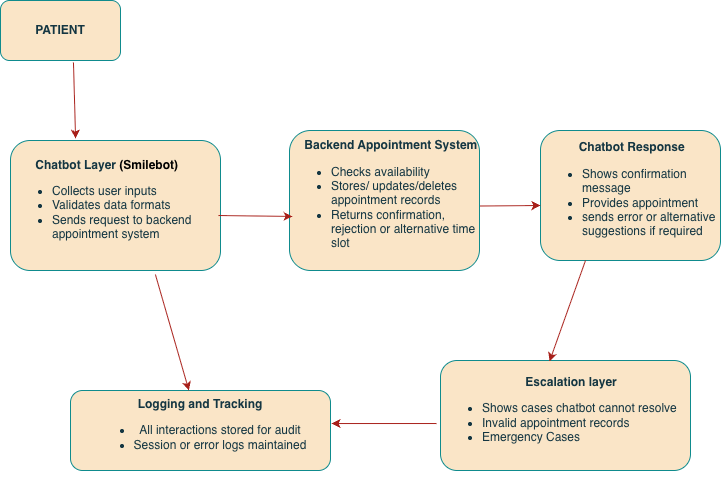

The diagram above was exported from draw.io. Its source (the exported page's mxGraphModel, read from the mxfile embedded in the PNG):
<mxGraphModel dx="754" dy="580" grid="1" gridSize="10" guides="1" tooltips="1" connect="1" arrows="1" fold="1" page="1" pageScale="1" pageWidth="827" pageHeight="1169" math="0" shadow="0">
  <root>
    <mxCell id="WIyWlLk6GJQsqaUBKTNV-0" />
    <mxCell id="WIyWlLk6GJQsqaUBKTNV-1" parent="WIyWlLk6GJQsqaUBKTNV-0" />
    <mxCell id="LvQcVwPQvG9R9jGPbdLp-0" parent="WIyWlLk6GJQsqaUBKTNV-1" style="rounded=1;whiteSpace=wrap;html=1;labelBackgroundColor=none;fillColor=#FAE5C7;strokeColor=#0F8B8D;fontColor=#143642;" value="&lt;b&gt;PATIENT&lt;/b&gt;" vertex="1">
      <mxGeometry height="60" width="120" x="30" y="30" as="geometry" />
    </mxCell>
    <mxCell id="LvQcVwPQvG9R9jGPbdLp-11" parent="WIyWlLk6GJQsqaUBKTNV-1" style="rounded=1;whiteSpace=wrap;html=1;align=left;labelBackgroundColor=none;fillColor=#FAE5C7;strokeColor=#0F8B8D;fontColor=#143642;" value="&lt;b&gt;&amp;nbsp; &amp;nbsp; &amp;nbsp; &amp;nbsp; &amp;nbsp; &amp;nbsp; &amp;nbsp; &amp;nbsp; &amp;nbsp; &amp;nbsp; &amp;nbsp; &amp;nbsp; &amp;nbsp;Escalation layer&lt;/b&gt;&lt;div&gt;&lt;ul&gt;&lt;li style=&quot;text-align: justify;&quot;&gt;Shows cases chatbot cannot resolve&lt;/li&gt;&lt;li style=&quot;text-align: justify;&quot;&gt;Invalid appointment records&lt;/li&gt;&lt;li style=&quot;text-align: justify;&quot;&gt;Emergency Cases&lt;/li&gt;&lt;/ul&gt;&lt;/div&gt;" vertex="1">
      <mxGeometry height="110" width="250" x="470" y="390" as="geometry" />
    </mxCell>
    <mxCell id="LvQcVwPQvG9R9jGPbdLp-12" parent="WIyWlLk6GJQsqaUBKTNV-1" style="rounded=1;whiteSpace=wrap;html=1;align=left;labelBackgroundColor=none;fillColor=#FAE5C7;strokeColor=#0F8B8D;fontColor=#143642;" value="&amp;nbsp; &amp;nbsp; &amp;nbsp; &amp;nbsp; &amp;nbsp; &lt;b&gt;&amp;nbsp;Chatbot Response&lt;/b&gt;&lt;div&gt;&lt;ul&gt;&lt;li&gt;Shows confirmation message&lt;/li&gt;&lt;li&gt;Provides appointment&lt;/li&gt;&lt;li&gt;sends error or alternative suggestions if required&lt;/li&gt;&lt;/ul&gt;&lt;/div&gt;" vertex="1">
      <mxGeometry height="130" width="180" x="570" y="160" as="geometry" />
    </mxCell>
    <mxCell id="LvQcVwPQvG9R9jGPbdLp-13" parent="WIyWlLk6GJQsqaUBKTNV-1" style="rounded=1;whiteSpace=wrap;html=1;align=left;labelBackgroundColor=none;fillColor=#FAE5C7;strokeColor=#0F8B8D;fontColor=#143642;" value="&lt;b&gt;&amp;nbsp; &amp;nbsp; Backend Appointment System&lt;/b&gt;&lt;div&gt;&lt;ul&gt;&lt;li&gt;Checks availability&lt;/li&gt;&lt;li&gt;Stores/ updates/deletes appointment records&lt;/li&gt;&lt;li&gt;Returns confirmation, rejection or alternative time slot&lt;/li&gt;&lt;/ul&gt;&lt;/div&gt;" vertex="1">
      <mxGeometry height="140" width="190" x="319" y="160" as="geometry" />
    </mxCell>
    <mxCell id="LvQcVwPQvG9R9jGPbdLp-14" parent="WIyWlLk6GJQsqaUBKTNV-1" style="rounded=1;whiteSpace=wrap;html=1;align=left;labelBackgroundColor=none;fillColor=#FAE5C7;strokeColor=#0F8B8D;fontColor=#143642;" value="&lt;b&gt;&amp;nbsp; &amp;nbsp; &amp;nbsp; &amp;nbsp;Chatbot Layer&amp;nbsp;&lt;span style=&quot;background-color: transparent; color: light-dark(rgb(0, 0, 0), rgb(255, 255, 255));&quot;&gt;(Smilebot)&lt;/span&gt;&lt;/b&gt;&lt;div style=&quot;&quot;&gt;&lt;ul&gt;&lt;li&gt;Collects user inputs&lt;/li&gt;&lt;li&gt;Validates data formats&lt;/li&gt;&lt;li&gt;Sends request to backend appointment system&lt;/li&gt;&lt;/ul&gt;&lt;/div&gt;" vertex="1">
      <mxGeometry height="130" width="210" x="40" y="170" as="geometry" />
    </mxCell>
    <mxCell id="LvQcVwPQvG9R9jGPbdLp-15" edge="1" parent="WIyWlLk6GJQsqaUBKTNV-1" source="LvQcVwPQvG9R9jGPbdLp-11" style="edgeStyle=orthogonalEdgeStyle;rounded=0;orthogonalLoop=1;jettySize=auto;html=1;exitX=0.5;exitY=1;exitDx=0;exitDy=0;labelBackgroundColor=none;strokeColor=#A8201A;fontColor=default;" target="LvQcVwPQvG9R9jGPbdLp-11">
      <mxGeometry relative="1" as="geometry" />
    </mxCell>
    <mxCell id="LvQcVwPQvG9R9jGPbdLp-17" parent="WIyWlLk6GJQsqaUBKTNV-1" style="rounded=1;whiteSpace=wrap;html=1;labelBackgroundColor=none;fillColor=#FAE5C7;strokeColor=#0F8B8D;fontColor=#143642;" value="&lt;b&gt;Logging and Tracking&lt;/b&gt;&lt;div&gt;&lt;ul&gt;&lt;li&gt;All interactions stored for audit&lt;/li&gt;&lt;li&gt;Session or error logs maintained&lt;/li&gt;&lt;/ul&gt;&lt;/div&gt;" vertex="1">
      <mxGeometry height="80" width="260" x="100" y="420" as="geometry" />
    </mxCell>
    <mxCell id="LvQcVwPQvG9R9jGPbdLp-18" edge="1" parent="WIyWlLk6GJQsqaUBKTNV-1" source="LvQcVwPQvG9R9jGPbdLp-0" style="endArrow=classic;html=1;rounded=0;exitX=0.608;exitY=1.033;exitDx=0;exitDy=0;exitPerimeter=0;entryX=0.31;entryY=-0.015;entryDx=0;entryDy=0;entryPerimeter=0;labelBackgroundColor=none;strokeColor=#A8201A;fontColor=default;" target="LvQcVwPQvG9R9jGPbdLp-14" value="">
      <mxGeometry height="50" relative="1" width="50" as="geometry">
        <Array as="points" />
        <mxPoint x="110" y="100" as="sourcePoint" />
        <mxPoint x="410" y="280" as="targetPoint" />
      </mxGeometry>
    </mxCell>
    <mxCell id="LvQcVwPQvG9R9jGPbdLp-20" edge="1" parent="WIyWlLk6GJQsqaUBKTNV-1" source="LvQcVwPQvG9R9jGPbdLp-14" style="endArrow=classic;html=1;rounded=0;entryX=0.016;entryY=0.614;entryDx=0;entryDy=0;entryPerimeter=0;exitX=0.99;exitY=0.577;exitDx=0;exitDy=0;exitPerimeter=0;labelBackgroundColor=none;strokeColor=#A8201A;fontColor=default;" target="LvQcVwPQvG9R9jGPbdLp-13" value="">
      <mxGeometry height="50" relative="1" width="50" as="geometry">
        <Array as="points" />
        <mxPoint x="250" y="250" as="sourcePoint" />
        <mxPoint x="300" y="200" as="targetPoint" />
      </mxGeometry>
    </mxCell>
    <mxCell id="LvQcVwPQvG9R9jGPbdLp-23" edge="1" parent="WIyWlLk6GJQsqaUBKTNV-1" style="endArrow=classic;html=1;rounded=0;labelBackgroundColor=none;strokeColor=#A8201A;fontColor=default;" value="">
      <mxGeometry height="50" relative="1" width="50" as="geometry">
        <mxPoint x="510" y="235.5" as="sourcePoint" />
        <mxPoint x="570" y="235" as="targetPoint" />
      </mxGeometry>
    </mxCell>
    <mxCell id="LvQcVwPQvG9R9jGPbdLp-24" edge="1" parent="WIyWlLk6GJQsqaUBKTNV-1" source="LvQcVwPQvG9R9jGPbdLp-12" style="endArrow=classic;html=1;rounded=0;entryX=0.436;entryY=0.009;entryDx=0;entryDy=0;entryPerimeter=0;exitX=0.25;exitY=1;exitDx=0;exitDy=0;labelBackgroundColor=none;strokeColor=#A8201A;fontColor=default;" target="LvQcVwPQvG9R9jGPbdLp-11" value="">
      <mxGeometry height="50" relative="1" width="50" as="geometry">
        <mxPoint x="540" y="360" as="sourcePoint" />
        <mxPoint x="590" y="310" as="targetPoint" />
      </mxGeometry>
    </mxCell>
    <mxCell id="LvQcVwPQvG9R9jGPbdLp-25" edge="1" parent="WIyWlLk6GJQsqaUBKTNV-1" source="LvQcVwPQvG9R9jGPbdLp-14" style="endArrow=classic;html=1;rounded=0;exitX=0.69;exitY=1.031;exitDx=0;exitDy=0;exitPerimeter=0;labelBackgroundColor=none;strokeColor=#A8201A;fontColor=default;" target="LvQcVwPQvG9R9jGPbdLp-17" value="">
      <mxGeometry height="50" relative="1" width="50" as="geometry">
        <mxPoint x="140" y="370" as="sourcePoint" />
        <mxPoint x="190" y="320" as="targetPoint" />
      </mxGeometry>
    </mxCell>
    <mxCell id="LvQcVwPQvG9R9jGPbdLp-26" edge="1" parent="WIyWlLk6GJQsqaUBKTNV-1" source="LvQcVwPQvG9R9jGPbdLp-11" style="endArrow=classic;html=1;rounded=0;exitX=-0.016;exitY=0.573;exitDx=0;exitDy=0;exitPerimeter=0;entryX=1.004;entryY=0.413;entryDx=0;entryDy=0;entryPerimeter=0;labelBackgroundColor=none;strokeColor=#A8201A;fontColor=default;" target="LvQcVwPQvG9R9jGPbdLp-17" value="">
      <mxGeometry height="50" relative="1" width="50" as="geometry">
        <mxPoint x="470" y="460" as="sourcePoint" />
        <mxPoint x="360" y="455" as="targetPoint" />
      </mxGeometry>
    </mxCell>
  </root>
</mxGraphModel>